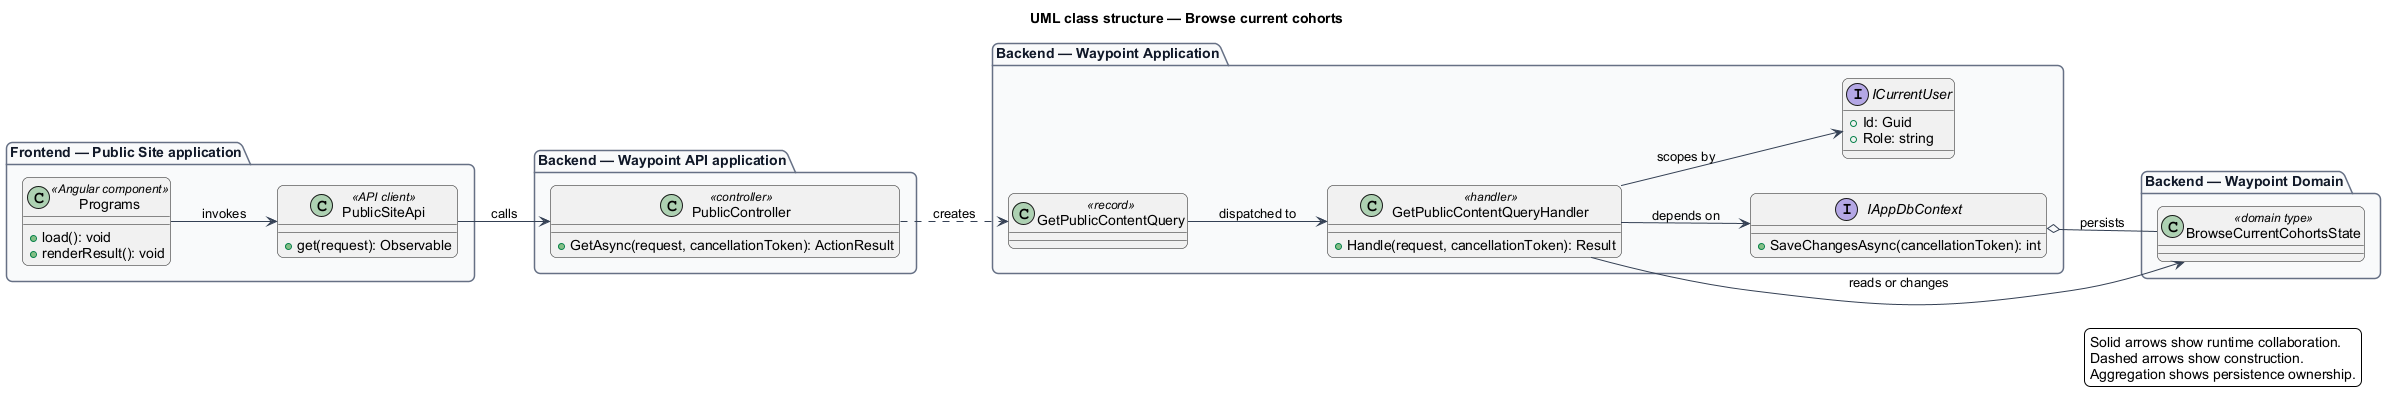

The diagram above was rendered by PlantUML. Its source (embedded in the PNG):
@startuml
left to right direction
title UML class structure — Browse current cohorts
skinparam backgroundColor #FFFFFF
skinparam shadowing false
skinparam roundcorner 12
skinparam defaultFontName Arial
skinparam ArrowColor #344054
skinparam rectangle {
  BorderColor #344054
  FontColor #101828
}
skinparam package {
  BorderColor #667085
  FontColor #101828
  BackgroundColor #F9FAFB
}
package "Frontend — Public Site application" {
  class "Programs" as page_Programs <<Angular component>> {
    +load(): void
    +renderResult(): void
  }
  class "PublicSiteApi" as client_PublicSiteApi <<API client>> {
    +get(request): Observable
  }
}
package "Backend — Waypoint API application" {
  class "PublicController" as controller_PublicController <<controller>> {
    +GetAsync(request, cancellationToken): ActionResult
  }
}
package "Backend — Waypoint Application" {
  class "GetPublicContentQuery" as request_GetPublicContentQuery <<record>>
  class "GetPublicContentQueryHandler" as handler_GetPublicContentQueryHandler <<handler>> {
    +Handle(request, cancellationToken): Result
  }
  interface IAppDbContext {
    +SaveChangesAsync(cancellationToken): int
  }
  interface ICurrentUser {
    +Id: Guid
    +Role: string
  }
}
package "Backend — Waypoint Domain" {
  class "BrowseCurrentCohortsState" as entity_BrowseCurrentCohortsState <<domain type>>
}
page_Programs --> client_PublicSiteApi : invokes
client_PublicSiteApi --> controller_PublicController : calls
controller_PublicController ..> request_GetPublicContentQuery : creates
request_GetPublicContentQuery --> handler_GetPublicContentQueryHandler : dispatched to
handler_GetPublicContentQueryHandler --> IAppDbContext : depends on
handler_GetPublicContentQueryHandler --> ICurrentUser : scopes by
handler_GetPublicContentQueryHandler --> entity_BrowseCurrentCohortsState : reads or changes
IAppDbContext o-- entity_BrowseCurrentCohortsState : persists
legend right
  Solid arrows show runtime collaboration.
  Dashed arrows show construction.
  Aggregation shows persistence ownership.
endlegend
@enduml